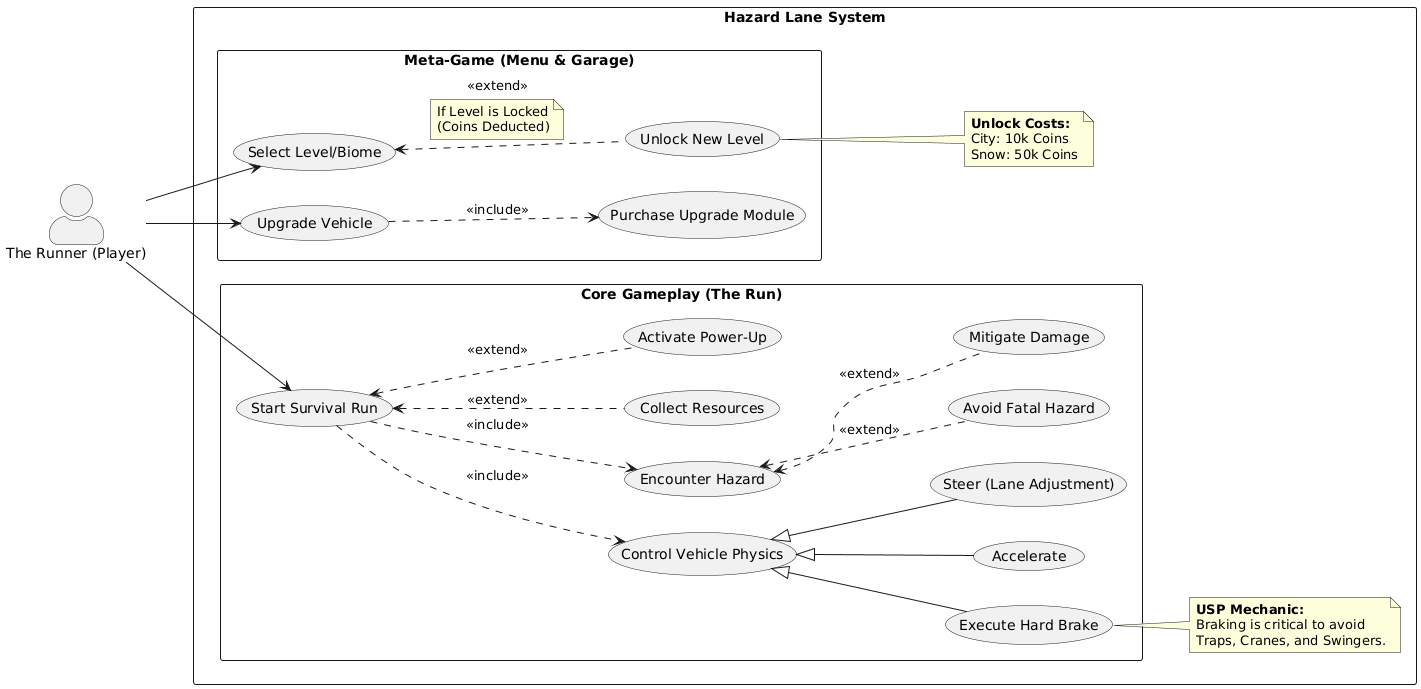

The diagram above was rendered by PlantUML. Its source (embedded in the PNG):
@startuml
left to right direction
skinparam packageStyle rectangle
skinparam actorStyle awesome

actor "The Runner (Player)" as Player

rectangle "Hazard Lane System" {

    package "Meta-Game (Menu & Garage)" {
        usecase "Select Level/Biome" as SelectLevel
        usecase "Unlock New Level" as UnlockLevel
        usecase "Upgrade Vehicle" as UpgradeCar
        usecase "Purchase Upgrade Module" as BuyModule
    }

    package "Core Gameplay (The Run)" {
        usecase "Start Survival Run" as StartRun
        usecase "Control Vehicle Physics" as ControlCar
        usecase "Execute Hard Brake" as Brake
        usecase "Accelerate" as Accel
        usecase "Steer (Lane Adjustment)" as Steer
        
        usecase "Encounter Hazard" as EncounterHazard
        usecase "Avoid Fatal Hazard" as AvoidFatal
        usecase "Mitigate Damage" as Mitigate
        
        usecase "Collect Resources" as Collect
        usecase "Activate Power-Up" as PowerUp
    }

    note right of Brake
        <b>USP Mechanic:</b>
        Braking is critical to avoid
        Traps, Cranes, and Swingers.
    end note

    note right of UnlockLevel
        <b>Unlock Costs:</b>
        City: 10k Coins
        Snow: 50k Coins
    end note

    ' Relationships - Meta Game
    Player --> SelectLevel
    Player --> UpgradeCar
    
    SelectLevel <.. UnlockLevel : <<extend>>
    note on link
        If Level is Locked
        (Coins Deducted)
    end note

    UpgradeCar ..> BuyModule : <<include>>
    
    ' Relationships - Core Game
    Player --> StartRun
    StartRun ..> ControlCar : <<include>>
    
    ' Physics Controls
    ControlCar <|-- Brake
    ControlCar <|-- Accel
    ControlCar <|-- Steer
    
    ' Hazard Interaction
    StartRun ..> EncounterHazard : <<include>>
    EncounterHazard <.. AvoidFatal : <<extend>>
    EncounterHazard <.. Mitigate : <<extend>>
    
    ' Resource Collection
    StartRun <.. Collect : <<extend>>
    StartRun <.. PowerUp : <<extend>>

}
@enduml